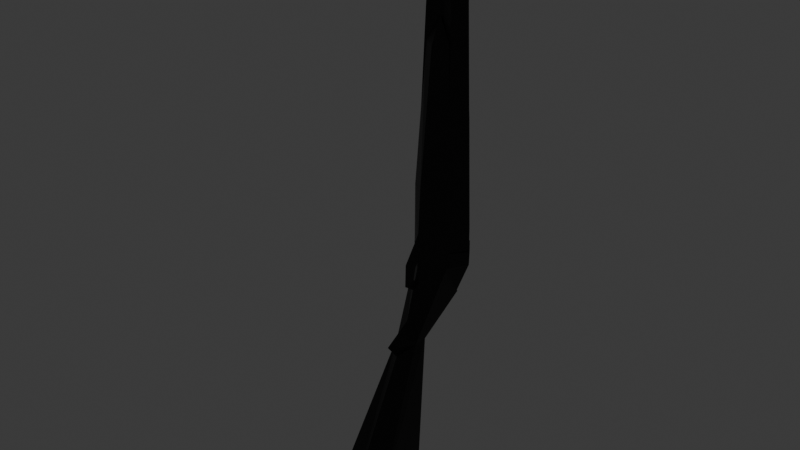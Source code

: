 # Source: MiriamsShotgun.blend  (saved by Blender 5.2.44; exported with 4.5.12 LTS)
import bpy
from mathutils import Matrix  # noqa: F401  (used for matrix-valued properties, if any)

bpy.ops.wm.read_factory_settings(use_empty=True)
scene = bpy.context.scene
scene.name = 'Scene'

# ---- collections
col_collection = bpy.data.collections.new('Collection'); scene.collection.children.link(col_collection)

# ---- images (referenced by path relative to the original .blend; pixels are not part of the script)
import os
ASSET_DIR = os.environ.get("B2B_ASSET_DIR", "")  # directory of the original .blend (textures are referenced by path, not embedded)
HERE = os.path.dirname(os.path.abspath(__file__))  # packed textures are extracted next to this script under _unpacked/

def load_image(name, relpath, width, height, colorspace="sRGB"):
    """Load a texture the original file referenced (path relative to the .blend, or extracted next to this script)."""
    p = next((c for c in (os.path.join(HERE, relpath), os.path.join(ASSET_DIR, relpath)) if relpath and os.path.exists(c)), "")
    if p:
        img = bpy.data.images.load(p, check_existing=True)
        img.name = name
    else:  # same state as the original file: an image datablock whose file is absent (Cycles renders it pink)
        img = bpy.data.images.new(name, width, height)
        img.source = "FILE"
        img.filepath = "//" + (relpath or name)
    img.colorspace_settings.name = colorspace
    return img
img_untitled = load_image('Untitled', 'MiriamsShotgun_Texture.png', 1024, 1024, 'sRGB')

# ---- materials (node trees are filled in below, after node groups)
mat_material = bpy.data.materials.new('Material')
mat_material_001 = bpy.data.materials.new('Material.001')
mat_material_001.use_backface_culling = True

# ---- material node trees
mat_material.use_nodes = True; mat_material.node_tree.nodes.clear()
_N = mat_material.node_tree.nodes; _L = mat_material.node_tree.links
n0 = _N.new('ShaderNodeOutputMaterial'); n0.name = 'Material Output'; n0.location = (200, 100)
n1 = _N.new('ShaderNodeEmission'); n1.name = 'Emission'; n1.location = (-200, 100)
n2 = _N.new('ShaderNodeTexImage'); n2.name = 'Image Texture'; n2.location = (-490, 75)
n2.image = img_untitled
_L.new(n1.outputs[0], n0.inputs[0])
_L.new(n2.outputs[0], n1.inputs[0])
n0.is_active_output = True
mat_material_001.use_nodes = True; mat_material_001.node_tree.nodes.clear()
_N = mat_material_001.node_tree.nodes; _L = mat_material_001.node_tree.links
n0 = _N.new('ShaderNodeBsdfPrincipled'); n0.name = 'Principled BSDF'; n0.location = (-200, 100)
n0.inputs[0].default_value = (0.0, 0.0, 0.0, 1.0)
n1 = _N.new('ShaderNodeOutputMaterial'); n1.name = 'Material Output'; n1.location = (200, 100)
_L.new(n0.outputs[0], n1.inputs[0])
n1.is_active_output = True

# ---- world
world_world = bpy.data.worlds.new('World'); scene.world = world_world
world_world.use_nodes = True; world_world.node_tree.nodes.clear()
_N = world_world.node_tree.nodes; _L = world_world.node_tree.links
n0 = _N.new('ShaderNodeOutputWorld'); n0.name = 'World Output'; n0.location = (200, 100)
n1 = _N.new('ShaderNodeBackground'); n1.name = 'Background'; n1.location = (-200, 100)
n1.inputs[0].default_value = (0.05088, 0.05088, 0.05088, 1.0)
_L.new(n1.outputs[0], n0.inputs[0])
n0.is_active_output = True
world_world.color = (0.05088, 0.05088, 0.05088)
world_world.sun_shadow_jitter_overblur = 0.0

# ---- meshes
me_cylinder_001 = bpy.data.meshes.new('Cylinder.001')
me_cylinder_001.from_pydata([(0.0, -0.1016, -0.5039), (0.0, -0.1016, -0.5409), (0.0, 0.02813, -0.5409), (1.164e-10, -0.2248, -0.7312), (-0.03016, -0.1161, -0.7418), (-9.313e-10, -0.0838, -0.7593), (-9.313e-10, -0.4077, -1.204), (-0.06823, -0.1894, -1.147), (-4.657e-10, -0.1707, -1.215), (-0.05546, -0.04512, -0.5039), (-0.04956, -0.04784, -0.5457), (-0.02728, -0.1505, -0.7479), (-0.07454, -0.3716, -1.182), (0.0, -0.02826, -0.5039), (-0.04895, 0.001329, -0.6383), (0.0, -0.0939, -0.3252), (0.0, -0.02826, -0.3268), (-0.05546, -0.04512, -0.3296), (0.0, -0.02826, -0.5399), (1.164e-10, -0.1448, -0.6866), (1.164e-10, -0.1878, -0.7775), (0.0, -0.0883, -0.7259), (-9.313e-10, -0.09562, -0.7957)], [], [(2, 21, 4, 14), (9, 10, 1, 0), (5, 22, 4), (10, 11, 19, 1), (11, 12, 6, 20), (4, 7, 12, 11), (14, 4, 11, 10), (12, 7, 8, 6), (0, 15, 17, 9), (9, 17, 16, 13), (17, 15, 16), (10, 9, 13, 18), (10, 18, 2, 14), (19, 11, 3), (20, 3, 11), (4, 21, 5), (4, 22, 8, 7)])
_uv = me_cylinder_001.uv_layers.new(name='UVMap')
_uv.uv.foreach_set('vector', [0.257, 0.228, 0.2266, 0.5356, 0.178, 0.568, 0.197, 0.325, 0.122, 0.211, 0.126, 0.253, 0.055, 0.266, 0.046, 0.23, 0.222, 0.582, 0.225, 0.6149, 0.178, 0.568, 0.126, 0.253, 0.129, 0.549, 0.06987, 0.4164, 0.055, 0.266, 0.129, 0.549, 0.084, 0.868, 0.0, 0.873, 0.07081, 0.5723, 0.178, 0.568, 0.18, 0.905, 0.084, 0.868, 0.129, 0.549, 0.197, 0.325, 0.178, 0.568, 0.129, 0.549, 0.126, 0.253, 0.084, 0.868, 0.18, 0.905, 0.194, 1.0, 0.035, 0.935, 0.046, 0.23, 0.008, 0.056, 0.08, 0.043, 0.122, 0.211, 0.122, 0.211, 0.08, 0.043, 0.135, 0.026, 0.178, 0.197, 0.08, 0.043, 0.008, 0.056, 0.041, 0.0, 0.126, 0.253, 0.122, 0.211, 0.178, 0.197, 0.1857, 0.2404, 0.126, 0.253, 0.1857, 0.2404, 0.257, 0.228, 0.197, 0.325, 0.06987, 0.4164, 0.129, 0.549, 0.081, 0.529, 0.07081, 0.5723, 0.081, 0.529, 0.129, 0.549, 0.178, 0.568, 0.2266, 0.5356, 0.222, 0.582, 0.178, 0.568, 0.225, 0.6149, 0.257, 0.968, 0.18, 0.905])
me_cylinder_001.materials.append(mat_material)
me_cylinder_001.materials.append(mat_material_001)
me_cylinder_001.update()
me_cylinder_002 = bpy.data.meshes.new('Cylinder.002')
me_cylinder_002.from_pydata([(1.223e-08, -0.02453, 0.4139), (1.223e-08, 0.003424, 0.4798), (-0.03167, -0.006199, 0.418), (0.0, -0.06564, 0.02561), (0.0, 1.046e-09, 0.02392), (-0.05546, -0.01685, 0.02117)], [], [(0, 1, 2), (5, 2, 1, 4), (3, 0, 2, 5), (5, 4, 3)])
_uv = me_cylinder_002.uv_layers.new(name='UVMap')
_uv.uv.foreach_set('vector', [0.257, 0.106, 0.286, 0.0, 0.343, 0.099, 0.356, 0.632, 0.343, 0.099, 0.418, 0.014, 0.434, 0.626, 0.257, 0.629, 0.257, 0.106, 0.343, 0.099, 0.356, 0.632, 0.356, 0.632, 0.434, 0.626, 0.257, 0.629])
me_cylinder_002.materials.append(mat_material)
me_cylinder_002.materials.append(mat_material_001)
me_cylinder_002.update()
me_cylinder_003 = bpy.data.meshes.new('Cylinder.003')
me_cylinder_003.from_pydata([(-0.04943, -1.49e-08, 0.01337), (-0.03055, -0.02599, 0.01337), (4.55e-10, -0.01606, 0.01337), (4.55e-10, 0.01606, 0.01337), (-0.03055, 0.02599, 0.01337), (-0.04943, -1.49e-08, -0.01337), (-0.03055, -0.02599, -0.01337), (-4.55e-10, -0.01606, -0.01337), (-4.55e-10, 0.01606, -0.01337), (-0.03055, 0.02599, -0.01337), (-0.01112, 0.02691, 0.01127), (-0.02709, 0.02961, 0.01127), (-0.01112, 0.02691, -0.01127), (-0.02709, 0.02961, -0.01127), (-0.01494, 0.04564, -5.96e-08)], [], [(0, 1, 2, 3, 4), (4, 9, 5, 0), (3, 8, 12, 10), (2, 7, 8, 3), (1, 6, 7, 2), (0, 5, 6, 1), (9, 8, 7, 6, 5), (4, 3, 10, 11), (8, 9, 13, 12), (9, 4, 11, 13), (11, 10, 14), (13, 11, 14), (10, 12, 14), (12, 13, 14)])
_uv = me_cylinder_003.uv_layers.new(name='UVMap')
_uv.uv.foreach_set('vector', [0.579, 0.027, 0.563, 0.066, 0.521, 0.063, 0.511, 0.022, 0.547, 0.0, 0.551, 0.185, 0.532, 0.19, 0.522, 0.149, 0.541, 0.145, 0.579, 0.217, 0.566, 0.233, 0.548, 0.214, 0.556, 0.203, 0.521, 0.063, 0.502, 0.068, 0.492, 0.027, 0.511, 0.022, 0.531, 0.104, 0.512, 0.109, 0.502, 0.068, 0.521, 0.063, 0.541, 0.145, 0.522, 0.149, 0.512, 0.109, 0.531, 0.104, 0.45, 0.024, 0.492, 0.027, 0.502, 0.068, 0.466, 0.09, 0.434, 0.063, 0.551, 0.185, 0.579, 0.217, 0.556, 0.203, 0.551, 0.198, 0.566, 0.233, 0.529, 0.213, 0.542, 0.21, 0.548, 0.214, 0.532, 0.19, 0.551, 0.185, 0.551, 0.198, 0.538, 0.202, 0.462, 0.157, 0.469, 0.156, 0.462, 0.181, 0.483, 0.17, 0.486, 0.183, 0.462, 0.181, 0.469, 0.156, 0.481, 0.164, 0.462, 0.181, 0.481, 0.164, 0.483, 0.17, 0.462, 0.181])
me_cylinder_003.materials.append(mat_material)
me_cylinder_003.materials.append(mat_material_001)
me_cylinder_003.update()
me_cylinder_004 = bpy.data.meshes.new('Cylinder.004')
me_cylinder_004.from_pydata([(-0.08656, 0.02826, -0.1778), (-0.0535, -0.01724, -0.1778), (0.0, 0.0001374, -0.1778), (0.0, 0.05639, -0.1778), (-0.0535, 0.07377, -0.1778), (-0.04943, 0.03238, 0.7525), (-0.03055, 0.006397, 0.7525), (0.0, 0.01632, 0.7525), (0.0, 0.04844, 0.7525), (-0.03055, 0.05837, 0.7525), (0.08656, 0.02826, -0.1778), (0.0535, -0.01724, -0.1778), (0.0535, 0.07377, -0.1778), (0.04943, 0.03238, 0.7525), (0.03055, 0.006397, 0.7525), (0.03055, 0.05837, 0.7525), (-0.07187, 0.02989, 0.1903), (-0.04442, -0.007892, 0.1903), (0.0, 0.006541, 0.1903), (0.0, 0.05325, 0.1903), (0.07187, 0.02989, 0.1903), (0.04442, -0.007892, 0.1903), (-0.08462, 0.02848, -0.1291), (0.08462, 0.02848, -0.1291), (-0.05229, -0.01601, -0.1291), (0.0, 0.0009848, -0.1291), (0.0, 0.05597, -0.1291), (0.05229, -0.01601, -0.1291), (-0.02941, 0.0628, 0.1903), (-0.05369, 0.05492, 0.1903), (-0.04403, 0.06742, 0.206), (0.05369, 0.05492, 0.1903), (0.02941, 0.0628, 0.1903), (0.04403, 0.06742, 0.206), (-0.06156, 0.06021, -0.1291), (-0.03729, 0.06809, -0.1291), (-0.05268, 0.07322, -0.1448), (0.03729, 0.06809, -0.1291), (0.06156, 0.06021, -0.1291), (0.05268, 0.07322, -0.1448)], [], [(22, 0, 1, 24), (24, 1, 2, 25), (1, 0, 4, 3, 2), (9, 5, 6, 7, 8), (23, 27, 11, 10), (27, 25, 2, 11), (11, 2, 3, 12, 10), (15, 8, 7, 14, 13), (14, 7, 18, 21), (13, 14, 21, 20), (6, 17, 18, 7), (5, 16, 17, 6), (21, 18, 25, 27), (20, 21, 27, 23), (17, 24, 25, 18), (16, 22, 24, 17), (28, 29, 30), (31, 32, 33), (34, 35, 36), (37, 38, 39), (34, 29, 28, 35), (37, 32, 31, 38), (8, 19, 28, 30, 9), (29, 34, 22, 16), (9, 30, 29, 16, 5), (19, 26, 35, 28), (8, 15, 33, 32, 19), (15, 13, 20, 31, 33), (19, 32, 37, 26), (31, 20, 23, 38), (34, 36, 4, 0, 22), (26, 3, 4, 36, 35), (26, 37, 39, 12, 3), (39, 38, 23, 10, 12)])
_uv = me_cylinder_004.uv_layers.new(name='UVMap')
_uv.uv.foreach_set('vector', [0.9165, 0.9265, 0.9165, 0.977, 0.9745, 0.977, 0.9745, 0.9265, 0.9165, 0.06252, 0.9165, 0.012, 0.9745, 0.012, 0.9745, 0.06252, 0.5101, 0.5267, 0.4761, 0.4797, 0.5101, 0.4327, 0.5661, 0.4507, 0.5661, 0.5087, 0.5661, 0.5447, 0.5661, 0.6037, 0.5101, 0.6217, 0.4761, 0.5737, 0.5101, 0.5267, 0.727, 0.9265, 0.785, 0.9265, 0.785, 0.977, 0.727, 0.977, 0.785, 0.9265, 0.727, 0.9265, 0.727, 0.977, 0.785, 0.977, 0.5101, 0.5267, 0.5661, 0.5087, 0.5661, 0.4507, 0.5101, 0.4327, 0.4761, 0.4797, 0.5661, 0.5447, 0.5101, 0.5267, 0.4761, 0.5737, 0.5101, 0.6217, 0.5661, 0.6037, 0.785, 0.012, 0.727, 0.012, 0.727, 0.5952, 0.785, 0.5952, 0.727, 0.012, 0.785, 0.012, 0.785, 0.5952, 0.727, 0.5952, 0.9165, 0.977, 0.9165, 0.3938, 0.9745, 0.3938, 0.9745, 0.977, 0.9165, 0.012, 0.9165, 0.5952, 0.9745, 0.5952, 0.9745, 0.012, 0.785, 0.5952, 0.727, 0.5952, 0.727, 0.9265, 0.785, 0.9265, 0.727, 0.5952, 0.785, 0.5952, 0.785, 0.9265, 0.727, 0.9265, 0.9165, 0.3938, 0.9165, 0.06252, 0.9745, 0.06252, 0.9745, 0.3938, 0.9165, 0.5952, 0.9165, 0.9265, 0.9745, 0.9265, 0.9745, 0.5952, 0.8774, 0.5952, 0.8413, 0.5952, 0.8575, 0.5789, 0.6484, 0.5952, 0.6844, 0.5951, 0.668, 0.5789, 0.8409, 0.9265, 0.8715, 0.9264, 0.8575, 0.9428, 0.6849, 0.9265, 0.6542, 0.9264, 0.668, 0.9428, 0.8409, 0.9265, 0.8413, 0.5952, 0.8774, 0.5952, 0.8715, 0.9264, 0.6849, 0.9265, 0.6844, 0.5951, 0.6484, 0.5952, 0.6542, 0.9264, 0.9165, 0.012, 0.9165, 0.5952, 0.8774, 0.5952, 0.8575, 0.5789, 0.8575, 0.012, 0.8413, 0.5952, 0.8409, 0.9265, 0.7995, 0.9265, 0.7995, 0.5952, 0.8575, 0.012, 0.8575, 0.5789, 0.8413, 0.5952, 0.7995, 0.5952, 0.7995, 0.012, 0.9165, 0.5952, 0.9165, 0.9265, 0.8715, 0.9264, 0.8774, 0.5952, 0.727, 0.012, 0.668, 0.012, 0.668, 0.5789, 0.6844, 0.5951, 0.727, 0.5952, 0.668, 0.012, 0.61, 0.012, 0.61, 0.5952, 0.6484, 0.5952, 0.668, 0.5789, 0.727, 0.5952, 0.6844, 0.5951, 0.6849, 0.9265, 0.727, 0.9265, 0.6484, 0.5952, 0.61, 0.5952, 0.61, 0.9265, 0.6542, 0.9264, 0.8409, 0.9265, 0.8575, 0.9428, 0.8575, 0.977, 0.7995, 0.977, 0.7995, 0.9265, 0.9165, 0.9265, 0.9165, 0.977, 0.8575, 0.977, 0.8575, 0.9428, 0.8715, 0.9264, 0.727, 0.9265, 0.6849, 0.9265, 0.668, 0.9428, 0.668, 0.977, 0.727, 0.977, 0.668, 0.9428, 0.6542, 0.9264, 0.61, 0.9265, 0.61, 0.977, 0.668, 0.977])
me_cylinder_004.materials.append(mat_material)
me_cylinder_004.materials.append(mat_material_001)
me_cylinder_004.update()
me_cylinder_005 = bpy.data.meshes.new('Cylinder.005')
me_cylinder_005.from_pydata([(0.08905, -0.0004117, -0.5039), (1.7e-15, 0.02957, -0.5039), (0.05381, 0.0481, -0.5039), (0.08656, -2.365e-08, -0.5409), (1.7e-15, 0.02813, -0.5409), (0.05546, -0.04512, -0.5039), (0.04956, -0.04784, -0.5457), (1.7e-15, -0.02826, -0.5039), (0.04895, 0.001329, -0.6383), (1.7e-15, -0.02826, -0.5407), (-0.08905, -0.0004117, -0.5039), (-0.05381, 0.0481, -0.5039), (-0.08656, -2.365e-08, -0.5409), (-0.05546, -0.04512, -0.5039), (-0.04956, -0.04784, -0.5457), (-0.04895, 0.001329, -0.6383), (-0.07476, 0.01624, -0.5409), (-0.02575, 0.03649, -0.5409), (-0.05186, 0.02959, -0.576), (-0.05368, 0.04704, -0.519), (0.077, 0.01269, -0.5418), (0.05179, 0.02892, -0.5774), (0.02439, 0.03605, -0.5409), (0.0537, 0.04717, -0.5171)], [], [(1, 2, 23, 22, 4), (2, 0, 3, 20, 23), (0, 5, 6, 3), (7, 5, 0, 2, 1), (3, 6, 8), (4, 22, 21, 8), (6, 5, 7, 9), (9, 4, 8, 6), (1, 4, 17, 19, 11), (11, 19, 16, 12, 10), (10, 12, 14, 13), (7, 1, 11, 10, 13), (12, 15, 14), (22, 20, 21), (4, 15, 18, 17), (14, 9, 7, 13), (9, 14, 15, 4), (16, 19, 17), (16, 18, 15, 12), (23, 20, 22), (21, 20, 3, 8), (17, 18, 16)])
_uv = me_cylinder_005.uv_layers.new(name='UVMap')
_uv.uv.foreach_set('vector', [0.5822, 0.2558, 0.531, 0.2837, 0.5382, 0.294, 0.5778, 0.3002, 0.6001, 0.29, 0.531, 0.2837, 0.4872, 0.3252, 0.5156, 0.3481, 0.5263, 0.3386, 0.5382, 0.294, 0.4872, 0.3252, 0.4563, 0.3752, 0.4925, 0.4027, 0.5156, 0.3481, 0.4479, 0.2399, 0.4382, 0.2974, 0.4872, 0.3252, 0.531, 0.2837, 0.5056, 0.2324, 0.5156, 0.3481, 0.4925, 0.4027, 0.5996, 0.4027, 0.6001, 0.29, 0.5778, 0.3002, 0.5694, 0.3463, 0.5996, 0.4027, 0.4439, 0.711, 0.4453, 0.7289, 0.4694, 0.7242, 0.4665, 0.7088, 0.4665, 0.7088, 0.4838, 0.6924, 0.4439, 0.6665, 0.4439, 0.711, 0.5771, 0.8933, 0.5428, 0.9113, 0.5321, 0.8877, 0.5375, 0.8504, 0.5491, 0.8422, 0.5491, 0.8422, 0.5375, 0.8504, 0.4975, 0.8394, 0.4848, 0.8268, 0.5077, 0.7983, 0.5077, 0.7983, 0.4848, 0.8268, 0.4302, 0.8037, 0.4576, 0.7674, 0.593, 0.759, 0.6005, 0.8167, 0.5491, 0.8422, 0.5077, 0.7983, 0.5355, 0.7493, 0.4848, 0.8268, 0.4302, 0.9107, 0.4302, 0.8037, 0.5778, 0.3002, 0.5263, 0.3386, 0.5694, 0.3463, 0.5428, 0.9113, 0.4302, 0.9107, 0.488, 0.8797, 0.5321, 0.8877, 0.4439, 0.711, 0.4213, 0.7088, 0.4184, 0.7242, 0.4425, 0.7289, 0.4213, 0.7088, 0.4439, 0.711, 0.4439, 0.6665, 0.4039, 0.6924, 0.4975, 0.8394, 0.5375, 0.8504, 0.5321, 0.8877, 0.4975, 0.8394, 0.488, 0.8797, 0.4302, 0.9107, 0.4848, 0.8268, 0.5382, 0.294, 0.5263, 0.3386, 0.5778, 0.3002, 0.5694, 0.3463, 0.5263, 0.3386, 0.5156, 0.3481, 0.5996, 0.4027, 0.5321, 0.8877, 0.488, 0.8797, 0.4975, 0.8394])
me_cylinder_005.materials.append(mat_material)
me_cylinder_005.materials.append(mat_material_001)
me_cylinder_005.update()
me_cube = bpy.data.meshes.new('Cube')
me_cube.from_pydata([(-1.241e-08, 0.04418, -0.03191), (-1.309e-08, -0.02079, 0.01714), (-0.003783, 0.04418, -0.01456), (-0.005547, -0.00541, 0.03058), (0.003783, 0.04418, -0.01456), (0.005547, -0.00541, 0.03058), (-1.256e-08, -0.01872, 0.07822), (-0.007274, 0.0006478, 0.06833), (0.007274, 0.0006478, 0.06833), (-3.295e-09, 0.04265, 0.1661), (-0.005005, 0.0473, 0.1151), (0.005005, 0.0473, 0.1151)], [], [(0, 1, 3, 2), (2, 3, 5, 4), (4, 5, 1, 0), (2, 4, 0), (5, 3, 7, 8), (6, 8, 11, 9), (3, 1, 6, 7), (1, 5, 8, 6), (10, 9, 11), (8, 7, 10, 11), (7, 6, 9, 10)])
_uv = me_cube.uv_layers.new(name='UVMap')
_uv.uv.foreach_set('vector', [0.5016, 0.1089, 0.5135, 0.1365, 0.5065, 0.1422, 0.4983, 0.1145, 0.4983, 0.1145, 0.5065, 0.1422, 0.5013, 0.1437, 0.4957, 0.1152, 0.4957, 0.1152, 0.5013, 0.1437, 0.4923, 0.1418, 0.4901, 0.1117, 0.4983, 0.1145, 0.4957, 0.1152, 0.4956, 0.1089, 0.5013, 0.1437, 0.5065, 0.1422, 0.5116, 0.1616, 0.5054, 0.1632, 0.4974, 0.166, 0.5054, 0.1632, 0.5129, 0.1883, 0.5032, 0.204, 0.5065, 0.1422, 0.5135, 0.1365, 0.5201, 0.1605, 0.5116, 0.1616, 0.4923, 0.1418, 0.5013, 0.1437, 0.5054, 0.1632, 0.4974, 0.166, 0.5163, 0.1875, 0.5186, 0.2052, 0.5129, 0.1883, 0.5054, 0.1632, 0.5116, 0.1616, 0.5163, 0.1875, 0.5129, 0.1883, 0.5116, 0.1616, 0.5201, 0.1605, 0.5321, 0.1971, 0.5163, 0.1875])
me_cube.materials.append(mat_material)
me_cube.materials.append(mat_material_001)
me_cube.update()

# ---- objects
ob_handle = bpy.data.objects.new('Handle', me_cylinder_001)
ob_break = bpy.data.objects.new('Break', me_cylinder_002)
ob_barreltip = bpy.data.objects.new('BarrelTip', me_cylinder_003)
ob_barrels = bpy.data.objects.new('Barrels', me_cylinder_004)
ob_receiver = bpy.data.objects.new('Receiver', me_cylinder_005)
ob_trigger = bpy.data.objects.new('Trigger', me_cube)

# ---- transforms, parenting, visibility, modifiers, constraints
ob_handle.location = (-8.5e-16, -0.009607, 0.2038)
_m = ob_handle.modifiers.new('Mirror', 'MIRROR')
_m = ob_handle.modifiers.new('Solidify', 'SOLIDIFY')
_m.thickness = -0.005
_m.material_offset = 1
_m.use_flip_normals = True
ob_break.location = (-2.852e-08, -0.03787, -0.147)
_m = ob_break.modifiers.new('Mirror', 'MIRROR')
_m = ob_break.modifiers.new('Solidify', 'SOLIDIFY')
_m.thickness = -0.005
_m.material_offset = 1
_m.use_flip_normals = True
ob_barreltip.parent = ob_break
ob_barreltip.matrix_parent_inverse = Matrix(((1.0, -0.0, 0.0, 2.852e-08), (-0.0, 1.0, -0.0, 0.2557), (-0.0, -0.0, 1.0, 0.147), (-0.0, 0.0, -0.0, 1.0)))
ob_barreltip.location = (1.583e-08, -0.2233, 0.6428)
_m = ob_barreltip.modifiers.new('Mirror', 'MIRROR')
_m = ob_barreltip.modifiers.new('Solidify', 'SOLIDIFY')
_m.thickness = -0.005
_m.material_offset = 1
_m.use_flip_normals = True
ob_barrels.parent = ob_break
ob_barrels.matrix_parent_inverse = Matrix(((1.0, -0.0, 0.0, 2.852e-08), (-0.0, 1.0, -0.0, 0.2557), (-0.0, -0.0, 1.0, 0.147), (-0.0, 0.0, -0.0, 1.0)))
ob_barrels.location = (-2.852e-08, -0.2557, -0.123)
_m = ob_barrels.modifiers.new('Solidify', 'SOLIDIFY')
_m.thickness = -0.005
_m.material_offset = 1
_m.use_flip_normals = True
ob_receiver.parent = ob_handle
ob_receiver.matrix_parent_inverse = Matrix(((1.0, -0.0, 0.0, 8.5e-16), (-0.0, 1.0, -0.0, 0.009607), (-0.0, 0.0, 1.0, -0.2038), (-0.0, 0.0, -0.0, 1.0)))
ob_receiver.location = (-8.5e-16, -0.009607, 0.2038)
_m = ob_receiver.modifiers.new('Solidify', 'SOLIDIFY')
_m.thickness = -0.005
_m.material_offset = 1
_m.use_flip_normals = True
ob_trigger.parent = ob_handle
ob_trigger.matrix_parent_inverse = Matrix(((1.0, -0.0, 0.0, 8.5e-16), (-0.0, 1.0, -0.0, 0.009607), (-0.0, 0.0, 1.0, -0.2038), (-0.0, 0.0, -0.0, 1.0)))
ob_trigger.location = (1.583e-08, -0.1415, -0.3858)
_m = ob_trigger.modifiers.new('Solidify', 'SOLIDIFY')
_m.thickness = -0.005
_m.material_offset = 1
_m.use_flip_normals = True

# ---- collection membership
col_collection.objects.link(ob_handle)
col_collection.objects.link(ob_break)
col_collection.objects.link(ob_barreltip)
col_collection.objects.link(ob_barrels)
col_collection.objects.link(ob_receiver)
col_collection.objects.link(ob_trigger)

# ---- scene / render settings (as saved in the file)
scene.frame_start = 1; scene.frame_end = 250; scene.frame_set(0)
scene.render.engine = 'BLENDER_EEVEE_NEXT'
scene.render.bake_bias = 0.0
scene.render.bake_samples = 0
scene.cycles.sampling_pattern = 'TABULATED_SOBOL'
scene.eevee.use_volume_custom_range = False
scene.eevee.fast_gi_thickness_far = 0.0
bpy.context.view_layer.update()

# ---- added for rendering (the .blend has no active camera): camera
cam_auto = bpy.data.cameras.new('AutoCamera')
cam_auto.lens = 50.0
cam_auto.sensor_width = 36.0
cam_auto.clip_end = 1000.0
ob_auto_camera = bpy.data.objects.new('AutoCamera', cam_auto)
scene.collection.objects.link(ob_auto_camera)
ob_auto_camera.location = (1.61883, -2.13093, 1.11756)
ob_auto_camera.rotation_euler = (1.09748, -7.21219e-08, 0.694738)
scene.camera = ob_auto_camera
bpy.context.view_layer.update()
